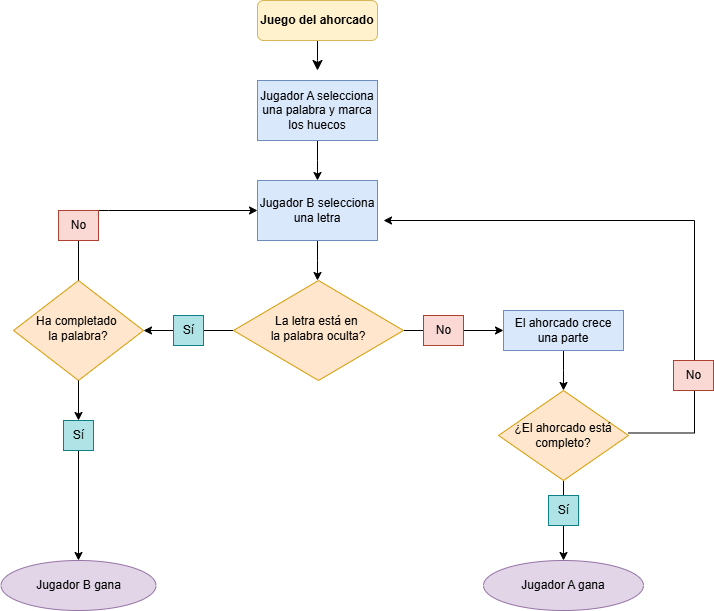

The diagram above was exported from draw.io. Its source (the exported page's mxGraphModel, read from the mxfile embedded in the PNG):
<mxGraphModel dx="1434" dy="746" grid="1" gridSize="10" guides="1" tooltips="1" connect="1" arrows="1" fold="1" page="1" pageScale="1" pageWidth="827" pageHeight="1169" math="0" shadow="0">
  <root>
    <mxCell id="WIyWlLk6GJQsqaUBKTNV-0" />
    <mxCell id="WIyWlLk6GJQsqaUBKTNV-1" parent="WIyWlLk6GJQsqaUBKTNV-0" />
    <mxCell id="WIyWlLk6GJQsqaUBKTNV-2" value="" style="rounded=0;html=1;jettySize=auto;orthogonalLoop=1;fontSize=11;endArrow=classic;endFill=1;endSize=8;strokeWidth=1;shadow=0;labelBackgroundColor=none;edgeStyle=orthogonalEdgeStyle;" parent="WIyWlLk6GJQsqaUBKTNV-1" source="WIyWlLk6GJQsqaUBKTNV-3" edge="1">
      <mxGeometry relative="1" as="geometry">
        <mxPoint x="414" y="160" as="targetPoint" />
      </mxGeometry>
    </mxCell>
    <mxCell id="WIyWlLk6GJQsqaUBKTNV-3" value="&lt;b&gt;Juego del ahorcado&lt;/b&gt;" style="rounded=1;whiteSpace=wrap;html=1;fontSize=12;glass=0;strokeWidth=1;shadow=0;fillColor=#fff2cc;strokeColor=#d6b656;" parent="WIyWlLk6GJQsqaUBKTNV-1" vertex="1">
      <mxGeometry x="354" y="90" width="120" height="40" as="geometry" />
    </mxCell>
    <mxCell id="1vG2EDQMsup0Hlf5XVZ--10" style="edgeStyle=orthogonalEdgeStyle;rounded=0;orthogonalLoop=1;jettySize=auto;html=1;exitX=1;exitY=0.5;exitDx=0;exitDy=0;entryX=0;entryY=0.5;entryDx=0;entryDy=0;" edge="1" parent="WIyWlLk6GJQsqaUBKTNV-1" source="WIyWlLk6GJQsqaUBKTNV-6" target="WIyWlLk6GJQsqaUBKTNV-7">
      <mxGeometry relative="1" as="geometry">
        <mxPoint x="590" y="420" as="targetPoint" />
      </mxGeometry>
    </mxCell>
    <mxCell id="1vG2EDQMsup0Hlf5XVZ--31" style="edgeStyle=orthogonalEdgeStyle;rounded=0;orthogonalLoop=1;jettySize=auto;html=1;entryX=1;entryY=0.5;entryDx=0;entryDy=0;" edge="1" parent="WIyWlLk6GJQsqaUBKTNV-1" source="WIyWlLk6GJQsqaUBKTNV-6" target="WIyWlLk6GJQsqaUBKTNV-10">
      <mxGeometry relative="1" as="geometry" />
    </mxCell>
    <mxCell id="WIyWlLk6GJQsqaUBKTNV-6" value="La letra está en&amp;nbsp;&lt;div&gt;la palabra oculta?&lt;/div&gt;" style="rhombus;whiteSpace=wrap;html=1;shadow=0;fontFamily=Helvetica;fontSize=12;align=center;strokeWidth=1;spacing=6;spacingTop=-4;fillColor=#ffe6cc;strokeColor=#d79b00;" parent="WIyWlLk6GJQsqaUBKTNV-1" vertex="1">
      <mxGeometry x="330" y="370" width="170" height="100" as="geometry" />
    </mxCell>
    <mxCell id="1vG2EDQMsup0Hlf5XVZ--4" style="edgeStyle=orthogonalEdgeStyle;rounded=0;orthogonalLoop=1;jettySize=auto;html=1;exitX=0.5;exitY=1;exitDx=0;exitDy=0;" edge="1" parent="WIyWlLk6GJQsqaUBKTNV-1" source="WIyWlLk6GJQsqaUBKTNV-7">
      <mxGeometry relative="1" as="geometry">
        <mxPoint x="660" y="480" as="targetPoint" />
      </mxGeometry>
    </mxCell>
    <mxCell id="WIyWlLk6GJQsqaUBKTNV-7" value="El ahorcado crece una parte" style="rounded=0;whiteSpace=wrap;html=1;fontSize=12;glass=0;strokeWidth=1;shadow=0;fillColor=#dae8fc;strokeColor=#6c8ebf;" parent="WIyWlLk6GJQsqaUBKTNV-1" vertex="1">
      <mxGeometry x="600" y="400" width="120" height="40" as="geometry" />
    </mxCell>
    <mxCell id="1vG2EDQMsup0Hlf5XVZ--22" style="edgeStyle=orthogonalEdgeStyle;rounded=0;orthogonalLoop=1;jettySize=auto;html=1;entryX=0;entryY=0.5;entryDx=0;entryDy=0;exitX=0.5;exitY=0;exitDx=0;exitDy=0;" edge="1" parent="WIyWlLk6GJQsqaUBKTNV-1" source="1vG2EDQMsup0Hlf5XVZ--28" target="1vG2EDQMsup0Hlf5XVZ--2">
      <mxGeometry relative="1" as="geometry">
        <mxPoint x="204.5" y="250" as="targetPoint" />
        <mxPoint x="205" y="370" as="sourcePoint" />
        <Array as="points">
          <mxPoint x="205" y="300" />
        </Array>
      </mxGeometry>
    </mxCell>
    <mxCell id="1vG2EDQMsup0Hlf5XVZ--33" style="edgeStyle=orthogonalEdgeStyle;rounded=0;orthogonalLoop=1;jettySize=auto;html=1;entryX=0.5;entryY=0;entryDx=0;entryDy=0;" edge="1" parent="WIyWlLk6GJQsqaUBKTNV-1" source="1vG2EDQMsup0Hlf5XVZ--26" target="1vG2EDQMsup0Hlf5XVZ--14">
      <mxGeometry relative="1" as="geometry" />
    </mxCell>
    <mxCell id="WIyWlLk6GJQsqaUBKTNV-10" value="Ha completado&amp;nbsp;&lt;div&gt;la palabra?&lt;/div&gt;" style="rhombus;whiteSpace=wrap;html=1;shadow=0;fontFamily=Helvetica;fontSize=12;align=center;strokeWidth=1;spacing=6;spacingTop=-4;fillColor=#ffe6cc;strokeColor=#d79b00;" parent="WIyWlLk6GJQsqaUBKTNV-1" vertex="1">
      <mxGeometry x="110" y="370" width="130" height="100" as="geometry" />
    </mxCell>
    <mxCell id="1vG2EDQMsup0Hlf5XVZ--1" style="edgeStyle=orthogonalEdgeStyle;rounded=0;orthogonalLoop=1;jettySize=auto;html=1;" edge="1" parent="WIyWlLk6GJQsqaUBKTNV-1" source="1vG2EDQMsup0Hlf5XVZ--0">
      <mxGeometry relative="1" as="geometry">
        <mxPoint x="414" y="270" as="targetPoint" />
      </mxGeometry>
    </mxCell>
    <mxCell id="1vG2EDQMsup0Hlf5XVZ--0" value="Jugador A selecciona una palabra y marca los huecos" style="rounded=0;whiteSpace=wrap;html=1;fillColor=#dae8fc;strokeColor=#6c8ebf;" vertex="1" parent="WIyWlLk6GJQsqaUBKTNV-1">
      <mxGeometry x="354" y="170" width="120" height="60" as="geometry" />
    </mxCell>
    <mxCell id="1vG2EDQMsup0Hlf5XVZ--3" style="edgeStyle=orthogonalEdgeStyle;rounded=0;orthogonalLoop=1;jettySize=auto;html=1;exitX=0.5;exitY=1;exitDx=0;exitDy=0;" edge="1" parent="WIyWlLk6GJQsqaUBKTNV-1" source="1vG2EDQMsup0Hlf5XVZ--2">
      <mxGeometry relative="1" as="geometry">
        <mxPoint x="414" y="370" as="targetPoint" />
      </mxGeometry>
    </mxCell>
    <mxCell id="1vG2EDQMsup0Hlf5XVZ--2" value="Jugador B selecciona una letra" style="rounded=0;whiteSpace=wrap;html=1;fillColor=#dae8fc;strokeColor=#6c8ebf;" vertex="1" parent="WIyWlLk6GJQsqaUBKTNV-1">
      <mxGeometry x="354" y="270" width="120" height="60" as="geometry" />
    </mxCell>
    <mxCell id="1vG2EDQMsup0Hlf5XVZ--11" style="edgeStyle=orthogonalEdgeStyle;rounded=0;orthogonalLoop=1;jettySize=auto;html=1;entryX=0.5;entryY=0;entryDx=0;entryDy=0;" edge="1" parent="WIyWlLk6GJQsqaUBKTNV-1" source="1vG2EDQMsup0Hlf5XVZ--5" target="1vG2EDQMsup0Hlf5XVZ--13">
      <mxGeometry relative="1" as="geometry">
        <mxPoint x="660" y="600" as="targetPoint" />
      </mxGeometry>
    </mxCell>
    <mxCell id="1vG2EDQMsup0Hlf5XVZ--18" style="edgeStyle=orthogonalEdgeStyle;rounded=0;orthogonalLoop=1;jettySize=auto;html=1;" edge="1" parent="WIyWlLk6GJQsqaUBKTNV-1">
      <mxGeometry relative="1" as="geometry">
        <mxPoint x="480" y="310" as="targetPoint" />
        <mxPoint x="725" y="522.5" as="sourcePoint" />
        <Array as="points">
          <mxPoint x="791" y="522.5" />
        </Array>
      </mxGeometry>
    </mxCell>
    <mxCell id="1vG2EDQMsup0Hlf5XVZ--5" value="¿El ahorcado está completo?" style="rhombus;whiteSpace=wrap;html=1;fillColor=#ffe6cc;strokeColor=#d79b00;" vertex="1" parent="WIyWlLk6GJQsqaUBKTNV-1">
      <mxGeometry x="595" y="480" width="130" height="90" as="geometry" />
    </mxCell>
    <mxCell id="1vG2EDQMsup0Hlf5XVZ--13" value="Jugador A gana" style="ellipse;whiteSpace=wrap;html=1;fillColor=#e1d5e7;strokeColor=#9673a6;" vertex="1" parent="WIyWlLk6GJQsqaUBKTNV-1">
      <mxGeometry x="580" y="650" width="160" height="50" as="geometry" />
    </mxCell>
    <mxCell id="1vG2EDQMsup0Hlf5XVZ--14" value="Jugador B gana" style="ellipse;whiteSpace=wrap;html=1;fillColor=#e1d5e7;strokeColor=#9673a6;" vertex="1" parent="WIyWlLk6GJQsqaUBKTNV-1">
      <mxGeometry x="97.5" y="650" width="155" height="50" as="geometry" />
    </mxCell>
    <mxCell id="1vG2EDQMsup0Hlf5XVZ--16" value="Sí" style="text;html=1;align=center;verticalAlign=middle;resizable=0;points=[];autosize=1;strokeColor=#0e8088;fillColor=#b0e3e6;" vertex="1" parent="WIyWlLk6GJQsqaUBKTNV-1">
      <mxGeometry x="645" y="585" width="30" height="30" as="geometry" />
    </mxCell>
    <mxCell id="1vG2EDQMsup0Hlf5XVZ--17" value="No" style="text;html=1;align=center;verticalAlign=middle;resizable=0;points=[];autosize=1;strokeColor=#ae4132;fillColor=#fad9d5;" vertex="1" parent="WIyWlLk6GJQsqaUBKTNV-1">
      <mxGeometry x="770" y="450" width="40" height="30" as="geometry" />
    </mxCell>
    <mxCell id="1vG2EDQMsup0Hlf5XVZ--19" value="No" style="text;html=1;align=center;verticalAlign=middle;resizable=0;points=[];autosize=1;strokeColor=#ae4132;fillColor=#fad9d5;" vertex="1" parent="WIyWlLk6GJQsqaUBKTNV-1">
      <mxGeometry x="520" y="405" width="40" height="30" as="geometry" />
    </mxCell>
    <mxCell id="1vG2EDQMsup0Hlf5XVZ--23" value="Sí" style="text;html=1;align=center;verticalAlign=middle;resizable=0;points=[];autosize=1;strokeColor=#0e8088;fillColor=#b0e3e6;" vertex="1" parent="WIyWlLk6GJQsqaUBKTNV-1">
      <mxGeometry x="270" y="405" width="30" height="30" as="geometry" />
    </mxCell>
    <mxCell id="1vG2EDQMsup0Hlf5XVZ--32" value="" style="edgeStyle=orthogonalEdgeStyle;rounded=0;orthogonalLoop=1;jettySize=auto;html=1;entryX=0;entryY=0.5;entryDx=0;entryDy=0;exitX=0.5;exitY=0;exitDx=0;exitDy=0;" edge="1" parent="WIyWlLk6GJQsqaUBKTNV-1" source="WIyWlLk6GJQsqaUBKTNV-10" target="1vG2EDQMsup0Hlf5XVZ--28">
      <mxGeometry relative="1" as="geometry">
        <mxPoint x="354" y="300" as="targetPoint" />
        <mxPoint x="175" y="370" as="sourcePoint" />
        <Array as="points">
          <mxPoint x="175" y="315" />
        </Array>
      </mxGeometry>
    </mxCell>
    <mxCell id="1vG2EDQMsup0Hlf5XVZ--28" value="No" style="text;html=1;align=center;verticalAlign=middle;resizable=0;points=[];autosize=1;strokeColor=#ae4132;fillColor=#fad9d5;" vertex="1" parent="WIyWlLk6GJQsqaUBKTNV-1">
      <mxGeometry x="155" y="300" width="40" height="30" as="geometry" />
    </mxCell>
    <mxCell id="1vG2EDQMsup0Hlf5XVZ--34" value="" style="edgeStyle=orthogonalEdgeStyle;rounded=0;orthogonalLoop=1;jettySize=auto;html=1;entryX=0.5;entryY=0;entryDx=0;entryDy=0;" edge="1" parent="WIyWlLk6GJQsqaUBKTNV-1" source="WIyWlLk6GJQsqaUBKTNV-10" target="1vG2EDQMsup0Hlf5XVZ--26">
      <mxGeometry relative="1" as="geometry">
        <mxPoint x="175" y="470" as="sourcePoint" />
        <mxPoint x="175" y="610" as="targetPoint" />
      </mxGeometry>
    </mxCell>
    <mxCell id="1vG2EDQMsup0Hlf5XVZ--26" value="Sí" style="text;html=1;align=center;verticalAlign=middle;resizable=0;points=[];autosize=1;strokeColor=#0e8088;fillColor=#b0e3e6;" vertex="1" parent="WIyWlLk6GJQsqaUBKTNV-1">
      <mxGeometry x="160" y="510" width="30" height="30" as="geometry" />
    </mxCell>
    <mxCell id="1vG2EDQMsup0Hlf5XVZ--35" style="edgeStyle=orthogonalEdgeStyle;rounded=0;orthogonalLoop=1;jettySize=auto;html=1;exitX=0.5;exitY=1;exitDx=0;exitDy=0;" edge="1" parent="WIyWlLk6GJQsqaUBKTNV-1" source="WIyWlLk6GJQsqaUBKTNV-3" target="WIyWlLk6GJQsqaUBKTNV-3">
      <mxGeometry relative="1" as="geometry" />
    </mxCell>
  </root>
</mxGraphModel>